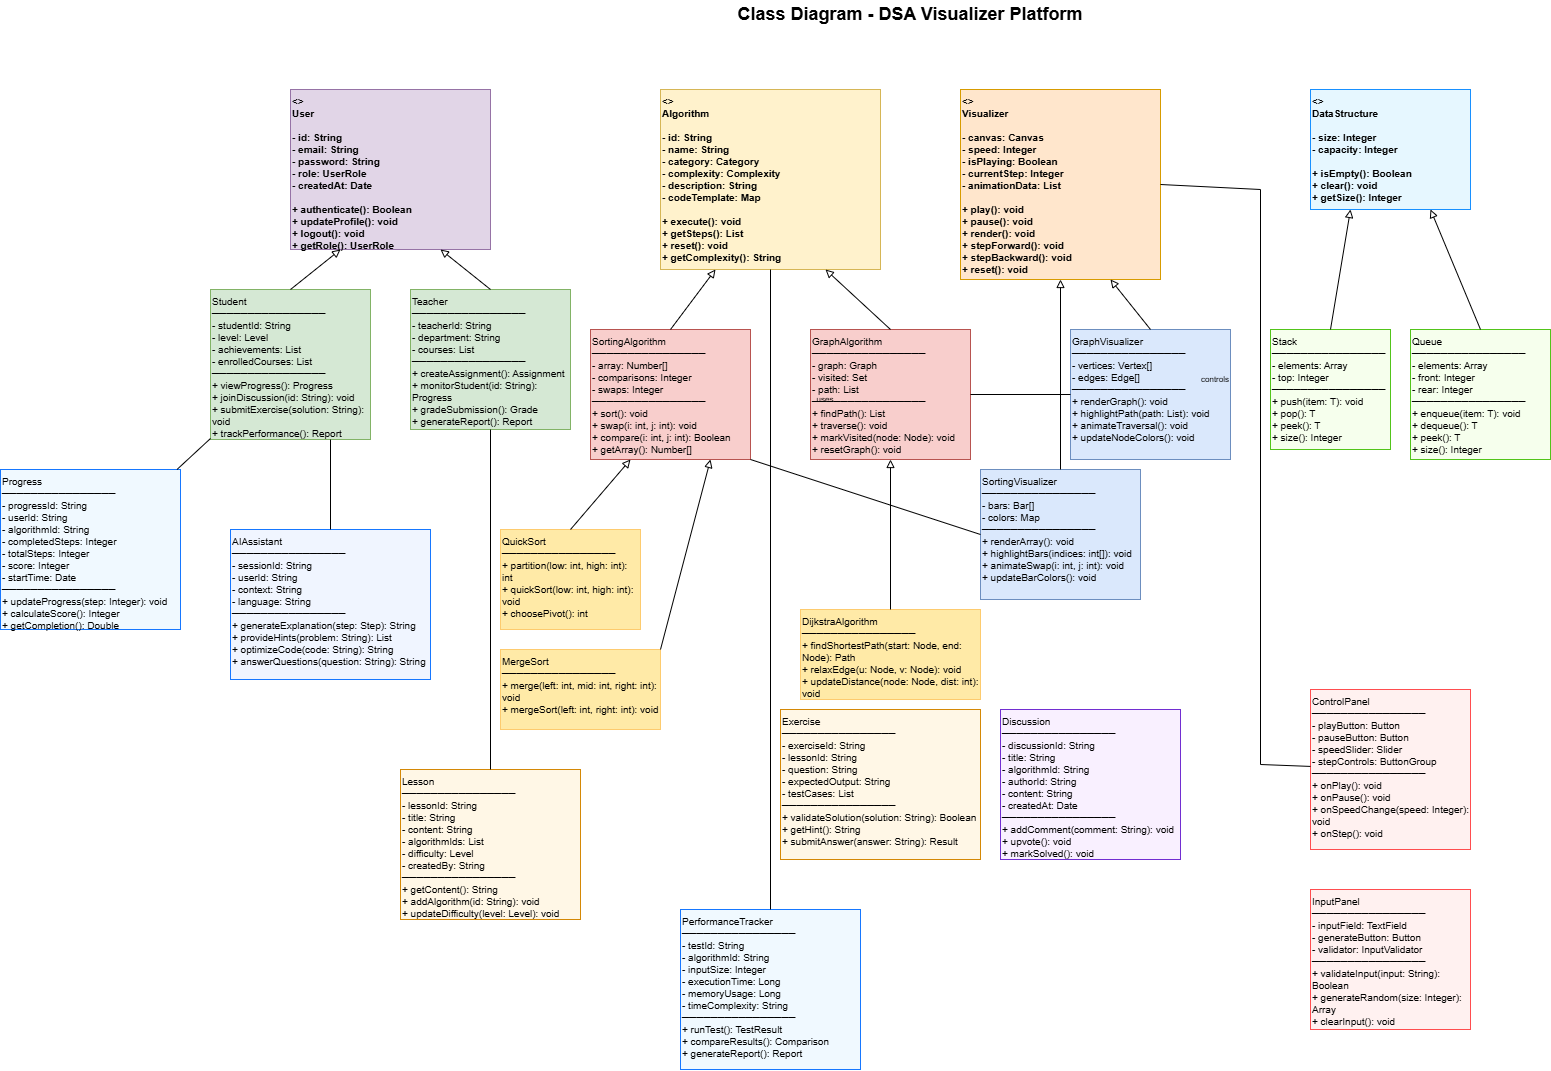

The diagram above was exported from draw.io. Its source (the exported page's mxGraphModel, read from the mxfile embedded in the PNG):
<mxGraphModel dx="2136" dy="420" grid="1" gridSize="10" guides="1" tooltips="1" connect="1" arrows="1" fold="1" page="1" pageScale="1" pageWidth="1400" pageHeight="2000" math="0" shadow="0">
  <root>
    <mxCell id="0" />
    <mxCell id="1" parent="0" />
    <mxCell id="title" value="Class Diagram - DSA Visualizer Platform" style="text;html=1;align=center;verticalAlign=middle;whiteSpace=wrap;rounded=0;fontSize=18;fontStyle=1" parent="1" vertex="1">
      <mxGeometry x="400" y="30" width="600" height="30" as="geometry" />
    </mxCell>
    <mxCell id="user" value="&lt;&lt;abstract&gt;&gt;&#10;User&#10;────────────────&#10;- id: String&#10;- email: String&#10;- password: String&#10;- role: UserRole&#10;- createdAt: Date&#10;────────────────&#10;+ authenticate(): Boolean&#10;+ updateProfile(): void&#10;+ logout(): void&#10;+ getRole(): UserRole" style="whiteSpace=wrap;html=1;fontSize=10;fillColor=#e1d5e7;strokeColor=#9673a6;align=left;verticalAlign=top;fontStyle=1" parent="1" vertex="1">
      <mxGeometry x="80" y="120" width="200" height="160" as="geometry" />
    </mxCell>
    <mxCell id="student" value="Student&#10;────────────────&#10;- studentId: String&#10;- level: Level&#10;- achievements: List&lt;String&gt;&#10;- enrolledCourses: List&lt;String&gt;&#10;────────────────&#10;+ viewProgress(): Progress&#10;+ joinDiscussion(id: String): void&#10;+ submitExercise(solution: String): void&#10;+ trackPerformance(): Report" style="whiteSpace=wrap;html=1;fontSize=10;fillColor=#d5e8d4;strokeColor=#82b366;align=left;verticalAlign=top" parent="1" vertex="1">
      <mxGeometry y="320" width="160" height="150" as="geometry" />
    </mxCell>
    <mxCell id="teacher" value="Teacher&#10;────────────────&#10;- teacherId: String&#10;- department: String&#10;- courses: List&lt;String&gt;&#10;────────────────&#10;+ createAssignment(): Assignment&#10;+ monitorStudent(id: String): Progress&#10;+ gradeSubmission(): Grade&#10;+ generateReport(): Report" style="whiteSpace=wrap;html=1;fontSize=10;fillColor=#d5e8d4;strokeColor=#82b366;align=left;verticalAlign=top" parent="1" vertex="1">
      <mxGeometry x="200" y="320" width="160" height="140" as="geometry" />
    </mxCell>
    <mxCell id="algorithm" value="&lt;&lt;abstract&gt;&gt;&#10;Algorithm&#10;────────────────&#10;- id: String&#10;- name: String&#10;- category: Category&#10;- complexity: Complexity&#10;- description: String&#10;- codeTemplate: Map&lt;Language, String&gt;&#10;────────────────&#10;+ execute(): void&#10;+ getSteps(): List&lt;Step&gt;&#10;+ reset(): void&#10;+ getComplexity(): String" style="whiteSpace=wrap;html=1;fontSize=10;fillColor=#fff2cc;strokeColor=#d6b656;align=left;verticalAlign=top;fontStyle=1" parent="1" vertex="1">
      <mxGeometry x="450" y="120" width="220" height="180" as="geometry" />
    </mxCell>
    <mxCell id="sorting" value="SortingAlgorithm&#10;────────────────&#10;- array: Number[]&#10;- comparisons: Integer&#10;- swaps: Integer&#10;────────────────&#10;+ sort(): void&#10;+ swap(i: int, j: int): void&#10;+ compare(i: int, j: int): Boolean&#10;+ getArray(): Number[]" style="whiteSpace=wrap;html=1;fontSize=10;fillColor=#f8cecc;strokeColor=#b85450;align=left;verticalAlign=top" parent="1" vertex="1">
      <mxGeometry x="380" y="360" width="160" height="130" as="geometry" />
    </mxCell>
    <mxCell id="graph-algo" value="GraphAlgorithm&#10;────────────────&#10;- graph: Graph&#10;- visited: Set&lt;Node&gt;&#10;- path: List&lt;Node&gt;&#10;────────────────&#10;+ findPath(): List&lt;Node&gt;&#10;+ traverse(): void&#10;+ markVisited(node: Node): void&#10;+ resetGraph(): void" style="whiteSpace=wrap;html=1;fontSize=10;fillColor=#f8cecc;strokeColor=#b85450;align=left;verticalAlign=top" parent="1" vertex="1">
      <mxGeometry x="600" y="360" width="160" height="130" as="geometry" />
    </mxCell>
    <mxCell id="quicksort" value="QuickSort&#10;────────────────&#10;+ partition(low: int, high: int): int&#10;+ quickSort(low: int, high: int): void&#10;+ choosePivot(): int" style="whiteSpace=wrap;html=1;fontSize=10;fillColor=#ffeaa7;strokeColor=#fdcb6e;align=left;verticalAlign=top" parent="1" vertex="1">
      <mxGeometry x="290" y="560" width="140" height="100" as="geometry" />
    </mxCell>
    <mxCell id="mergesort" value="MergeSort&#10;────────────────&#10;+ merge(left: int, mid: int, right: int): void&#10;+ mergeSort(left: int, right: int): void" style="whiteSpace=wrap;html=1;fontSize=10;fillColor=#ffeaa7;strokeColor=#fdcb6e;align=left;verticalAlign=top" parent="1" vertex="1">
      <mxGeometry x="290" y="680" width="160" height="80" as="geometry" />
    </mxCell>
    <mxCell id="dijkstra" value="DijkstraAlgorithm&#10;────────────────&#10;+ findShortestPath(start: Node, end: Node): Path&#10;+ relaxEdge(u: Node, v: Node): void&#10;+ updateDistance(node: Node, dist: int): void" style="whiteSpace=wrap;html=1;fontSize=10;fillColor=#ffeaa7;strokeColor=#fdcb6e;align=left;verticalAlign=top" parent="1" vertex="1">
      <mxGeometry x="590" y="640" width="180" height="90" as="geometry" />
    </mxCell>
    <mxCell id="visualizer" value="&lt;&lt;abstract&gt;&gt;&#10;Visualizer&#10;────────────────&#10;- canvas: Canvas&#10;- speed: Integer&#10;- isPlaying: Boolean&#10;- currentStep: Integer&#10;- animationData: List&lt;Step&gt;&#10;────────────────&#10;+ play(): void&#10;+ pause(): void&#10;+ render(): void&#10;+ stepForward(): void&#10;+ stepBackward(): void&#10;+ reset(): void" style="whiteSpace=wrap;html=1;fontSize=10;fillColor=#ffe6cc;strokeColor=#d79b00;align=left;verticalAlign=top;fontStyle=1" parent="1" vertex="1">
      <mxGeometry x="750" y="120" width="200" height="190" as="geometry" />
    </mxCell>
    <mxCell id="sorting-vis" value="SortingVisualizer&#10;────────────────&#10;- bars: Bar[]&#10;- colors: Map&lt;String, Color&gt;&#10;────────────────&#10;+ renderArray(): void&#10;+ highlightBars(indices: int[]): void&#10;+ animateSwap(i: int, j: int): void&#10;+ updateBarColors(): void" style="whiteSpace=wrap;html=1;fontSize=10;fillColor=#dae8fc;strokeColor=#6c8ebf;align=left;verticalAlign=top" parent="1" vertex="1">
      <mxGeometry x="770" y="500" width="160" height="130" as="geometry" />
    </mxCell>
    <mxCell id="graph-vis" value="GraphVisualizer&#10;────────────────&#10;- vertices: Vertex[]&#10;- edges: Edge[]&#10;────────────────&#10;+ renderGraph(): void&#10;+ highlightPath(path: List&lt;Node&gt;): void&#10;+ animateTraversal(): void&#10;+ updateNodeColors(): void" style="whiteSpace=wrap;html=1;fontSize=10;fillColor=#dae8fc;strokeColor=#6c8ebf;align=left;verticalAlign=top" parent="1" vertex="1">
      <mxGeometry x="860" y="360" width="160" height="130" as="geometry" />
    </mxCell>
    <mxCell id="datastructure" value="&lt;&lt;abstract&gt;&gt;&#10;DataStructure&#10;────────────────&#10;- size: Integer&#10;- capacity: Integer&#10;────────────────&#10;+ isEmpty(): Boolean&#10;+ clear(): void&#10;+ getSize(): Integer" style="whiteSpace=wrap;html=1;fontSize=10;fillColor=#e6f7ff;strokeColor=#1890ff;align=left;verticalAlign=top;fontStyle=1" parent="1" vertex="1">
      <mxGeometry x="1100" y="120" width="160" height="120" as="geometry" />
    </mxCell>
    <mxCell id="stack" value="Stack&lt;T&gt;&#10;────────────────&#10;- elements: Array&lt;T&gt;&#10;- top: Integer&#10;────────────────&#10;+ push(item: T): void&#10;+ pop(): T&#10;+ peek(): T&#10;+ size(): Integer" style="whiteSpace=wrap;html=1;fontSize=10;fillColor=#f6ffed;strokeColor=#52c41a;align=left;verticalAlign=top" parent="1" vertex="1">
      <mxGeometry x="1060" y="360" width="120" height="120" as="geometry" />
    </mxCell>
    <mxCell id="queue" value="Queue&lt;T&gt;&#10;────────────────&#10;- elements: Array&lt;T&gt;&#10;- front: Integer&#10;- rear: Integer&#10;────────────────&#10;+ enqueue(item: T): void&#10;+ dequeue(): T&#10;+ peek(): T&#10;+ size(): Integer" style="whiteSpace=wrap;html=1;fontSize=10;fillColor=#f6ffed;strokeColor=#52c41a;align=left;verticalAlign=top" parent="1" vertex="1">
      <mxGeometry x="1200" y="360" width="140" height="130" as="geometry" />
    </mxCell>
    <mxCell id="ai-assistant" value="AIAssistant&#10;────────────────&#10;- sessionId: String&#10;- userId: String&#10;- context: String&#10;- language: String&#10;────────────────&#10;+ generateExplanation(step: Step): String&#10;+ provideHints(problem: String): List&lt;String&gt;&#10;+ optimizeCode(code: String): String&#10;+ answerQuestions(question: String): String" style="whiteSpace=wrap;html=1;fontSize=10;fillColor=#f0f5ff;strokeColor=#1677ff;align=left;verticalAlign=top" parent="1" vertex="1">
      <mxGeometry x="20" y="560" width="200" height="150" as="geometry" />
    </mxCell>
    <mxCell id="lesson" value="Lesson&#10;────────────────&#10;- lessonId: String&#10;- title: String&#10;- content: String&#10;- algorithmIds: List&lt;String&gt;&#10;- difficulty: Level&#10;- createdBy: String&#10;────────────────&#10;+ getContent(): String&#10;+ addAlgorithm(id: String): void&#10;+ updateDifficulty(level: Level): void" style="whiteSpace=wrap;html=1;fontSize=10;fillColor=#fff7e6;strokeColor=#d48806;align=left;verticalAlign=top" parent="1" vertex="1">
      <mxGeometry x="190" y="800" width="180" height="150" as="geometry" />
    </mxCell>
    <mxCell id="exercise" value="Exercise&#10;────────────────&#10;- exerciseId: String&#10;- lessonId: String&#10;- question: String&#10;- expectedOutput: String&#10;- testCases: List&lt;TestCase&gt;&#10;────────────────&#10;+ validateSolution(solution: String): Boolean&#10;+ getHint(): String&#10;+ submitAnswer(answer: String): Result" style="whiteSpace=wrap;html=1;fontSize=10;fillColor=#fff7e6;strokeColor=#d48806;align=left;verticalAlign=top" parent="1" vertex="1">
      <mxGeometry x="570" y="740" width="200" height="150" as="geometry" />
    </mxCell>
    <mxCell id="discussion" value="Discussion&#10;────────────────&#10;- discussionId: String&#10;- title: String&#10;- algorithmId: String&#10;- authorId: String&#10;- content: String&#10;- createdAt: Date&#10;────────────────&#10;+ addComment(comment: String): void&#10;+ upvote(): void&#10;+ markSolved(): void" style="whiteSpace=wrap;html=1;fontSize=10;fillColor=#f9f0ff;strokeColor=#722ed1;align=left;verticalAlign=top" parent="1" vertex="1">
      <mxGeometry x="790" y="740" width="180" height="150" as="geometry" />
    </mxCell>
    <mxCell id="progress" value="Progress&#10;────────────────&#10;- progressId: String&#10;- userId: String&#10;- algorithmId: String&#10;- completedSteps: Integer&#10;- totalSteps: Integer&#10;- score: Integer&#10;- startTime: Date&#10;────────────────&#10;+ updateProgress(step: Integer): void&#10;+ calculateScore(): Integer&#10;+ getCompletion(): Double" style="whiteSpace=wrap;html=1;fontSize=10;fillColor=#f0f9ff;strokeColor=#1677ff;align=left;verticalAlign=top" parent="1" vertex="1">
      <mxGeometry x="-210" y="500" width="180" height="160" as="geometry" />
    </mxCell>
    <mxCell id="performance-tracker" value="PerformanceTracker&#10;────────────────&#10;- testId: String&#10;- algorithmId: String&#10;- inputSize: Integer&#10;- executionTime: Long&#10;- memoryUsage: Long&#10;- timeComplexity: String&#10;────────────────&#10;+ runTest(): TestResult&#10;+ compareResults(): Comparison&#10;+ generateReport(): Report" style="whiteSpace=wrap;html=1;fontSize=10;fillColor=#f0f9ff;strokeColor=#1677ff;align=left;verticalAlign=top" parent="1" vertex="1">
      <mxGeometry x="470" y="940" width="180" height="160" as="geometry" />
    </mxCell>
    <mxCell id="control-panel" value="ControlPanel&#10;────────────────&#10;- playButton: Button&#10;- pauseButton: Button&#10;- speedSlider: Slider&#10;- stepControls: ButtonGroup&#10;────────────────&#10;+ onPlay(): void&#10;+ onPause(): void&#10;+ onSpeedChange(speed: Integer): void&#10;+ onStep(): void" style="whiteSpace=wrap;html=1;fontSize=10;fillColor=#fff1f0;strokeColor=#ff4d4f;align=left;verticalAlign=top" parent="1" vertex="1">
      <mxGeometry x="1100" y="720" width="160" height="160" as="geometry" />
    </mxCell>
    <mxCell id="input-panel" value="InputPanel&#10;────────────────&#10;- inputField: TextField&#10;- generateButton: Button&#10;- validator: InputValidator&#10;────────────────&#10;+ validateInput(input: String): Boolean&#10;+ generateRandom(size: Integer): Array&#10;+ clearInput(): void" style="whiteSpace=wrap;html=1;fontSize=10;fillColor=#fff1f0;strokeColor=#ff4d4f;align=left;verticalAlign=top" parent="1" vertex="1">
      <mxGeometry x="1100" y="920" width="160" height="140" as="geometry" />
    </mxCell>
    <mxCell id="inherit-student" style="endArrow=block;endFill=0;html=1;rounded=0;exitX=0.5;exitY=0;exitDx=0;exitDy=0;entryX=0.25;entryY=1;entryDx=0;entryDy=0" parent="1" source="student" target="user" edge="1">
      <mxGeometry width="50" height="50" relative="1" as="geometry">
        <mxPoint x="400" y="400" as="sourcePoint" />
        <mxPoint x="450" y="350" as="targetPoint" />
      </mxGeometry>
    </mxCell>
    <mxCell id="inherit-teacher" style="endArrow=block;endFill=0;html=1;rounded=0;exitX=0.5;exitY=0;exitDx=0;exitDy=0;entryX=0.75;entryY=1;entryDx=0;entryDy=0" parent="1" source="teacher" target="user" edge="1">
      <mxGeometry width="50" height="50" relative="1" as="geometry">
        <mxPoint x="400" y="400" as="sourcePoint" />
        <mxPoint x="450" y="350" as="targetPoint" />
      </mxGeometry>
    </mxCell>
    <mxCell id="inherit-sorting" style="endArrow=block;endFill=0;html=1;rounded=0;exitX=0.5;exitY=0;exitDx=0;exitDy=0;entryX=0.25;entryY=1;entryDx=0;entryDy=0" parent="1" source="sorting" target="algorithm" edge="1">
      <mxGeometry width="50" height="50" relative="1" as="geometry">
        <mxPoint x="400" y="400" as="sourcePoint" />
        <mxPoint x="450" y="350" as="targetPoint" />
      </mxGeometry>
    </mxCell>
    <mxCell id="inherit-graph" style="endArrow=block;endFill=0;html=1;rounded=0;exitX=0.5;exitY=0;exitDx=0;exitDy=0;entryX=0.75;entryY=1;entryDx=0;entryDy=0" parent="1" source="graph-algo" target="algorithm" edge="1">
      <mxGeometry width="50" height="50" relative="1" as="geometry">
        <mxPoint x="400" y="400" as="sourcePoint" />
        <mxPoint x="450" y="350" as="targetPoint" />
      </mxGeometry>
    </mxCell>
    <mxCell id="inherit-quicksort" style="endArrow=block;endFill=0;html=1;rounded=0;exitX=0.5;exitY=0;exitDx=0;exitDy=0;entryX=0.25;entryY=1;entryDx=0;entryDy=0" parent="1" source="quicksort" target="sorting" edge="1">
      <mxGeometry width="50" height="50" relative="1" as="geometry">
        <mxPoint x="400" y="500" as="sourcePoint" />
        <mxPoint x="450" y="450" as="targetPoint" />
      </mxGeometry>
    </mxCell>
    <mxCell id="inherit-mergesort" style="endArrow=block;endFill=0;html=1;rounded=0;exitX=1;exitY=0;exitDx=0;exitDy=0;entryX=0.75;entryY=1;entryDx=0;entryDy=0" parent="1" source="mergesort" target="sorting" edge="1">
      <mxGeometry width="50" height="50" relative="1" as="geometry">
        <mxPoint x="400" y="500" as="sourcePoint" />
        <mxPoint x="450" y="450" as="targetPoint" />
      </mxGeometry>
    </mxCell>
    <mxCell id="inherit-dijkstra" style="endArrow=block;endFill=0;html=1;rounded=0;exitX=0.5;exitY=0;exitDx=0;exitDy=0;entryX=0.5;entryY=1;entryDx=0;entryDy=0" parent="1" source="dijkstra" target="graph-algo" edge="1">
      <mxGeometry width="50" height="50" relative="1" as="geometry">
        <mxPoint x="400" y="500" as="sourcePoint" />
        <mxPoint x="450" y="450" as="targetPoint" />
      </mxGeometry>
    </mxCell>
    <mxCell id="inherit-sorting-vis" style="endArrow=block;endFill=0;html=1;rounded=0;exitX=0.5;exitY=0;exitDx=0;exitDy=0;entryX=0.5;entryY=1;entryDx=0;entryDy=0;" parent="1" source="sorting-vis" target="visualizer" edge="1">
      <mxGeometry width="50" height="50" relative="1" as="geometry">
        <mxPoint x="700" y="400" as="sourcePoint" />
        <mxPoint x="750" y="350" as="targetPoint" />
      </mxGeometry>
    </mxCell>
    <mxCell id="inherit-graph-vis" style="endArrow=block;endFill=0;html=1;rounded=0;exitX=0.5;exitY=0;exitDx=0;exitDy=0;entryX=0.75;entryY=1;entryDx=0;entryDy=0" parent="1" source="graph-vis" target="visualizer" edge="1">
      <mxGeometry width="50" height="50" relative="1" as="geometry">
        <mxPoint x="700" y="400" as="sourcePoint" />
        <mxPoint x="750" y="350" as="targetPoint" />
      </mxGeometry>
    </mxCell>
    <mxCell id="inherit-stack" style="endArrow=block;endFill=0;html=1;rounded=0;exitX=0.5;exitY=0;exitDx=0;exitDy=0;entryX=0.25;entryY=1;entryDx=0;entryDy=0" parent="1" source="stack" target="datastructure" edge="1">
      <mxGeometry width="50" height="50" relative="1" as="geometry">
        <mxPoint x="1000" y="300" as="sourcePoint" />
        <mxPoint x="1050" y="250" as="targetPoint" />
      </mxGeometry>
    </mxCell>
    <mxCell id="inherit-queue" style="endArrow=block;endFill=0;html=1;rounded=0;exitX=0.5;exitY=0;exitDx=0;exitDy=0;entryX=0.75;entryY=1;entryDx=0;entryDy=0" parent="1" source="queue" target="datastructure" edge="1">
      <mxGeometry width="50" height="50" relative="1" as="geometry">
        <mxPoint x="1200" y="300" as="sourcePoint" />
        <mxPoint x="1250" y="250" as="targetPoint" />
      </mxGeometry>
    </mxCell>
    <mxCell id="assoc-vis-sort" style="endArrow=none;html=1;rounded=0;exitX=1;exitY=1;exitDx=0;exitDy=0;entryX=0;entryY=0.5;entryDx=0;entryDy=0" parent="1" source="sorting" target="sorting-vis" edge="1">
      <mxGeometry width="50" height="50" relative="1" as="geometry">
        <mxPoint x="600" y="400" as="sourcePoint" />
        <mxPoint x="650" y="350" as="targetPoint" />
      </mxGeometry>
    </mxCell>
    <mxCell id="assoc-vis-graph" style="endArrow=none;html=1;rounded=0;exitX=1;exitY=0.5;exitDx=0;exitDy=0;entryX=0;entryY=0.5;entryDx=0;entryDy=0" parent="1" source="graph-algo" target="graph-vis" edge="1">
      <mxGeometry width="50" height="50" relative="1" as="geometry">
        <mxPoint x="750" y="400" as="sourcePoint" />
        <mxPoint x="800" y="350" as="targetPoint" />
      </mxGeometry>
    </mxCell>
    <mxCell id="assoc-student-progress" style="endArrow=none;html=1;rounded=0;" parent="1" source="student" target="progress" edge="1">
      <mxGeometry width="50" height="50" relative="1" as="geometry">
        <mxPoint x="150" y="500" as="sourcePoint" />
        <mxPoint x="200" y="450" as="targetPoint" />
      </mxGeometry>
    </mxCell>
    <mxCell id="assoc-teacher-lesson" style="endArrow=none;html=1;rounded=0;exitX=0.5;exitY=1;exitDx=0;exitDy=0;entryX=0.5;entryY=0;entryDx=0;entryDy=0" parent="1" source="teacher" target="lesson" edge="1">
      <mxGeometry width="50" height="50" relative="1" as="geometry">
        <mxPoint x="350" y="500" as="sourcePoint" />
        <mxPoint x="400" y="450" as="targetPoint" />
      </mxGeometry>
    </mxCell>
    <mxCell id="assoc-control-vis" style="endArrow=none;html=1;rounded=0;entryX=1;entryY=0.5;entryDx=0;entryDy=0;" parent="1" target="visualizer" edge="1" source="control-panel">
      <mxGeometry width="50" height="50" relative="1" as="geometry">
        <mxPoint x="1150" y="795" as="sourcePoint" />
        <mxPoint x="1000" y="210" as="targetPoint" />
        <Array as="points">
          <mxPoint x="1050" y="795" />
          <mxPoint x="1050" y="220" />
        </Array>
      </mxGeometry>
    </mxCell>
    <mxCell id="mult7" value="uses" style="text;html=1;align=center;verticalAlign=middle;whiteSpace=wrap;rounded=0;fontSize=8" parent="1" vertex="1">
      <mxGeometry x="600" y="420" width="30" height="20" as="geometry" />
    </mxCell>
    <mxCell id="mult8" value="controls" style="text;html=1;align=center;verticalAlign=middle;whiteSpace=wrap;rounded=0;fontSize=8" parent="1" vertex="1">
      <mxGeometry x="980" y="400" width="50" height="20" as="geometry" />
    </mxCell>
    <mxCell id="3" style="endArrow=none;html=1;rounded=0;" parent="1" source="algorithm" target="performance-tracker" edge="1">
      <mxGeometry width="50" height="50" relative="1" as="geometry">
        <mxPoint x="310" y="490" as="sourcePoint" />
        <mxPoint x="420" y="730" as="targetPoint" />
      </mxGeometry>
    </mxCell>
    <mxCell id="4" style="endArrow=none;html=1;rounded=0;exitX=0.75;exitY=1;exitDx=0;exitDy=0;" parent="1" source="student" target="ai-assistant" edge="1">
      <mxGeometry width="50" height="50" relative="1" as="geometry">
        <mxPoint x="100" y="480" as="sourcePoint" />
        <mxPoint x="-50" y="850" as="targetPoint" />
      </mxGeometry>
    </mxCell>
  </root>
</mxGraphModel>